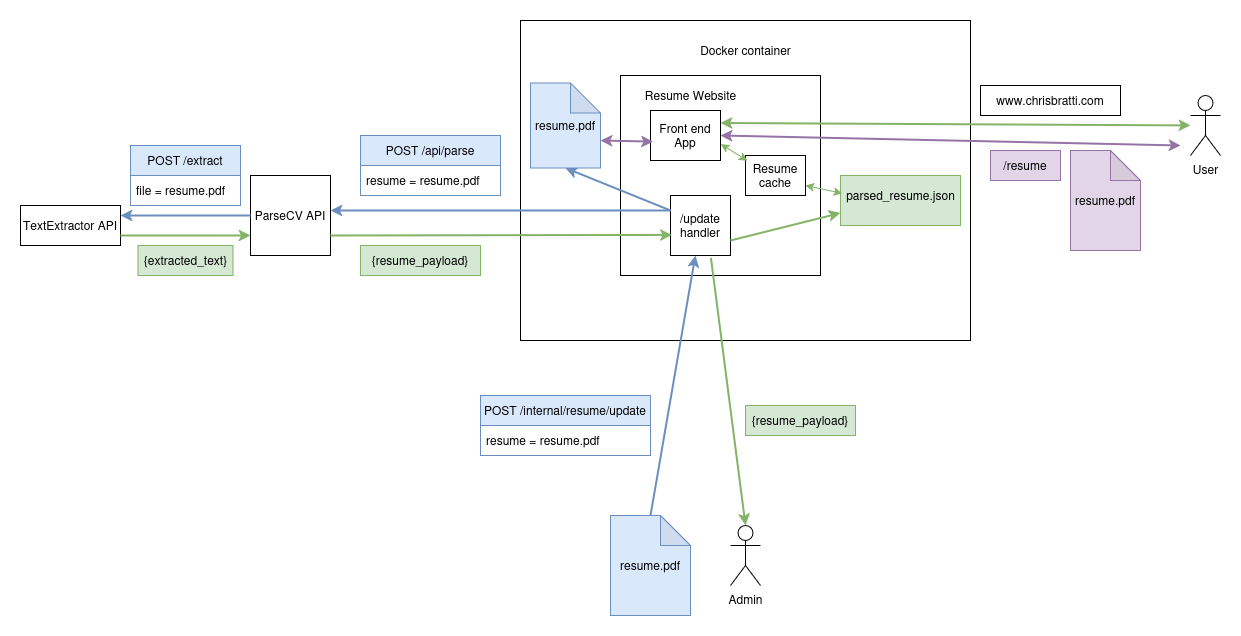

The diagram above was exported from draw.io. Its source (the exported page's mxGraphModel, read from the mxfile embedded in the PNG):
<mxGraphModel dx="2219" dy="782" grid="1" gridSize="10" guides="1" tooltips="1" connect="1" arrows="1" fold="1" page="1" pageScale="1" pageWidth="850" pageHeight="1100" math="0" shadow="0">
  <root>
    <mxCell id="0" />
    <mxCell id="1" parent="0" />
    <mxCell id="UF8UqChNUso6xYHNnt-t-113" value="" style="rounded=0;whiteSpace=wrap;html=1;" vertex="1" parent="1">
      <mxGeometry x="290" y="5" width="450" height="320" as="geometry" />
    </mxCell>
    <mxCell id="UF8UqChNUso6xYHNnt-t-114" value="" style="whiteSpace=wrap;html=1;aspect=fixed;" vertex="1" parent="1">
      <mxGeometry x="390" y="60" width="200" height="200" as="geometry" />
    </mxCell>
    <mxCell id="UF8UqChNUso6xYHNnt-t-115" value="Admin" style="shape=umlActor;verticalLabelPosition=bottom;verticalAlign=top;html=1;outlineConnect=0;" vertex="1" parent="1">
      <mxGeometry x="500" y="510" width="30" height="60" as="geometry" />
    </mxCell>
    <mxCell id="UF8UqChNUso6xYHNnt-t-116" value="POST /internal/resume/update" style="swimlane;fontStyle=0;childLayout=stackLayout;horizontal=1;startSize=30;horizontalStack=0;resizeParent=1;resizeParentMax=0;resizeLast=0;collapsible=1;marginBottom=0;whiteSpace=wrap;html=1;fillColor=#dae8fc;strokeColor=#6c8ebf;" vertex="1" parent="1">
      <mxGeometry x="250" y="380" width="170" height="60" as="geometry" />
    </mxCell>
    <mxCell id="UF8UqChNUso6xYHNnt-t-117" value="resume = resume.pdf" style="text;strokeColor=none;fillColor=none;align=left;verticalAlign=middle;spacingLeft=4;spacingRight=4;overflow=hidden;points=[[0,0.5],[1,0.5]];portConstraint=eastwest;rotatable=0;whiteSpace=wrap;html=1;" vertex="1" parent="UF8UqChNUso6xYHNnt-t-116">
      <mxGeometry y="30" width="170" height="30" as="geometry" />
    </mxCell>
    <mxCell id="UF8UqChNUso6xYHNnt-t-118" value="" style="endArrow=classic;html=1;rounded=0;exitX=0.5;exitY=0;exitDx=0;exitDy=0;fillColor=#dae8fc;strokeColor=#6c8ebf;exitPerimeter=0;strokeWidth=2;" edge="1" parent="1" source="UF8UqChNUso6xYHNnt-t-145" target="UF8UqChNUso6xYHNnt-t-119">
      <mxGeometry width="50" height="50" relative="1" as="geometry">
        <mxPoint x="410" y="510" as="sourcePoint" />
        <mxPoint x="400" y="250" as="targetPoint" />
      </mxGeometry>
    </mxCell>
    <mxCell id="UF8UqChNUso6xYHNnt-t-119" value="/update handler" style="whiteSpace=wrap;html=1;aspect=fixed;" vertex="1" parent="1">
      <mxGeometry x="440" y="180" width="60" height="60" as="geometry" />
    </mxCell>
    <mxCell id="UF8UqChNUso6xYHNnt-t-120" value="ParseCV API" style="whiteSpace=wrap;html=1;aspect=fixed;" vertex="1" parent="1">
      <mxGeometry x="20" y="160" width="80" height="80" as="geometry" />
    </mxCell>
    <mxCell id="UF8UqChNUso6xYHNnt-t-121" value="" style="endArrow=classic;html=1;rounded=0;exitX=0;exitY=0.25;exitDx=0;exitDy=0;fillColor=#dae8fc;strokeColor=#6c8ebf;strokeWidth=2;" edge="1" parent="1" source="UF8UqChNUso6xYHNnt-t-119">
      <mxGeometry width="50" height="50" relative="1" as="geometry">
        <mxPoint x="400" y="330" as="sourcePoint" />
        <mxPoint x="100" y="195" as="targetPoint" />
      </mxGeometry>
    </mxCell>
    <mxCell id="UF8UqChNUso6xYHNnt-t-122" value="POST /api/parse" style="swimlane;fontStyle=0;childLayout=stackLayout;horizontal=1;startSize=30;horizontalStack=0;resizeParent=1;resizeParentMax=0;resizeLast=0;collapsible=1;marginBottom=0;whiteSpace=wrap;html=1;fillColor=#dae8fc;strokeColor=#6c8ebf;" vertex="1" parent="1">
      <mxGeometry x="130" y="120" width="140" height="60" as="geometry" />
    </mxCell>
    <mxCell id="UF8UqChNUso6xYHNnt-t-123" value="resume = resume.pdf" style="text;strokeColor=none;fillColor=none;align=left;verticalAlign=middle;spacingLeft=4;spacingRight=4;overflow=hidden;points=[[0,0.5],[1,0.5]];portConstraint=eastwest;rotatable=0;whiteSpace=wrap;html=1;" vertex="1" parent="UF8UqChNUso6xYHNnt-t-122">
      <mxGeometry y="30" width="140" height="30" as="geometry" />
    </mxCell>
    <mxCell id="UF8UqChNUso6xYHNnt-t-124" value="TextExtractor API" style="rounded=0;whiteSpace=wrap;html=1;" vertex="1" parent="1">
      <mxGeometry x="-210" y="190" width="100" height="40" as="geometry" />
    </mxCell>
    <mxCell id="UF8UqChNUso6xYHNnt-t-125" value="" style="endArrow=classic;html=1;rounded=0;exitX=0;exitY=0.5;exitDx=0;exitDy=0;entryX=1;entryY=0.25;entryDx=0;entryDy=0;fillColor=#dae8fc;strokeColor=#6c8ebf;strokeWidth=2;" edge="1" parent="1" source="UF8UqChNUso6xYHNnt-t-120" target="UF8UqChNUso6xYHNnt-t-124">
      <mxGeometry width="50" height="50" relative="1" as="geometry">
        <mxPoint x="90" y="330" as="sourcePoint" />
        <mxPoint x="140" y="280" as="targetPoint" />
      </mxGeometry>
    </mxCell>
    <mxCell id="UF8UqChNUso6xYHNnt-t-126" value="POST /extract" style="swimlane;fontStyle=0;childLayout=stackLayout;horizontal=1;startSize=30;horizontalStack=0;resizeParent=1;resizeParentMax=0;resizeLast=0;collapsible=1;marginBottom=0;whiteSpace=wrap;html=1;fillColor=#dae8fc;strokeColor=#6c8ebf;" vertex="1" parent="1">
      <mxGeometry x="-100" y="130" width="110" height="60" as="geometry" />
    </mxCell>
    <mxCell id="UF8UqChNUso6xYHNnt-t-127" value="file = resume.pdf" style="text;strokeColor=none;fillColor=none;align=left;verticalAlign=middle;spacingLeft=4;spacingRight=4;overflow=hidden;points=[[0,0.5],[1,0.5]];portConstraint=eastwest;rotatable=0;whiteSpace=wrap;html=1;" vertex="1" parent="UF8UqChNUso6xYHNnt-t-126">
      <mxGeometry y="30" width="110" height="30" as="geometry" />
    </mxCell>
    <mxCell id="UF8UqChNUso6xYHNnt-t-128" value="" style="endArrow=classic;html=1;rounded=0;exitX=1;exitY=0.75;exitDx=0;exitDy=0;entryX=0;entryY=0.75;entryDx=0;entryDy=0;fillColor=#d5e8d4;strokeColor=#82b366;strokeWidth=2;" edge="1" parent="1" source="UF8UqChNUso6xYHNnt-t-124" target="UF8UqChNUso6xYHNnt-t-120">
      <mxGeometry width="50" height="50" relative="1" as="geometry">
        <mxPoint x="90" y="330" as="sourcePoint" />
        <mxPoint x="140" y="280" as="targetPoint" />
      </mxGeometry>
    </mxCell>
    <mxCell id="UF8UqChNUso6xYHNnt-t-129" value="{extracted_text}" style="rounded=0;whiteSpace=wrap;html=1;fillColor=#d5e8d4;strokeColor=#82b366;" vertex="1" parent="1">
      <mxGeometry x="-92.5" y="230" width="95" height="30" as="geometry" />
    </mxCell>
    <mxCell id="UF8UqChNUso6xYHNnt-t-130" value="" style="endArrow=classic;html=1;rounded=0;exitX=1;exitY=0.75;exitDx=0;exitDy=0;entryX=0.023;entryY=0.657;entryDx=0;entryDy=0;fillColor=#d5e8d4;strokeColor=#82b366;entryPerimeter=0;strokeWidth=2;" edge="1" parent="1" source="UF8UqChNUso6xYHNnt-t-120" target="UF8UqChNUso6xYHNnt-t-119">
      <mxGeometry width="50" height="50" relative="1" as="geometry">
        <mxPoint x="180" y="330" as="sourcePoint" />
        <mxPoint x="230" y="280" as="targetPoint" />
      </mxGeometry>
    </mxCell>
    <mxCell id="UF8UqChNUso6xYHNnt-t-131" value="{resume_payload}" style="rounded=0;whiteSpace=wrap;html=1;fillColor=#d5e8d4;strokeColor=#82b366;" vertex="1" parent="1">
      <mxGeometry x="130" y="230" width="120" height="30" as="geometry" />
    </mxCell>
    <mxCell id="UF8UqChNUso6xYHNnt-t-132" value="Docker container" style="text;html=1;align=center;verticalAlign=middle;resizable=0;points=[];autosize=1;strokeColor=none;fillColor=none;" vertex="1" parent="1">
      <mxGeometry x="460" y="20" width="110" height="30" as="geometry" />
    </mxCell>
    <mxCell id="UF8UqChNUso6xYHNnt-t-133" value="" style="endArrow=classic;html=1;rounded=0;exitX=0;exitY=0.25;exitDx=0;exitDy=0;fillColor=#dae8fc;strokeColor=#6c8ebf;entryX=0.5;entryY=1;entryDx=0;entryDy=0;entryPerimeter=0;strokeWidth=2;" edge="1" parent="1" source="UF8UqChNUso6xYHNnt-t-119" target="UF8UqChNUso6xYHNnt-t-146">
      <mxGeometry width="50" height="50" relative="1" as="geometry">
        <mxPoint x="440" y="225" as="sourcePoint" />
        <mxPoint x="360" y="133.18181818181813" as="targetPoint" />
      </mxGeometry>
    </mxCell>
    <mxCell id="UF8UqChNUso6xYHNnt-t-134" value="" style="endArrow=classic;html=1;rounded=0;exitX=1;exitY=0.75;exitDx=0;exitDy=0;entryX=0;entryY=0.75;entryDx=0;entryDy=0;fillColor=#d5e8d4;strokeColor=#82b366;strokeWidth=2;" edge="1" parent="1" source="UF8UqChNUso6xYHNnt-t-119" target="UF8UqChNUso6xYHNnt-t-135">
      <mxGeometry width="50" height="50" relative="1" as="geometry">
        <mxPoint x="300" y="320" as="sourcePoint" />
        <mxPoint x="350" y="270" as="targetPoint" />
      </mxGeometry>
    </mxCell>
    <mxCell id="UF8UqChNUso6xYHNnt-t-135" value="" style="rounded=0;whiteSpace=wrap;html=1;fillColor=#d5e8d4;strokeColor=#82b366;" vertex="1" parent="1">
      <mxGeometry x="610" y="160" width="120" height="50" as="geometry" />
    </mxCell>
    <mxCell id="UF8UqChNUso6xYHNnt-t-136" value="parsed_resume.json" style="text;html=1;align=center;verticalAlign=middle;resizable=0;points=[];autosize=1;strokeColor=none;fillColor=none;" vertex="1" parent="1">
      <mxGeometry x="605" y="165" width="130" height="30" as="geometry" />
    </mxCell>
    <mxCell id="UF8UqChNUso6xYHNnt-t-137" value="Front end App" style="rounded=0;whiteSpace=wrap;html=1;" vertex="1" parent="1">
      <mxGeometry x="420" y="95" width="70" height="50" as="geometry" />
    </mxCell>
    <mxCell id="UF8UqChNUso6xYHNnt-t-138" value="Resume Website" style="text;html=1;align=center;verticalAlign=middle;resizable=0;points=[];autosize=1;strokeColor=none;fillColor=none;" vertex="1" parent="1">
      <mxGeometry x="405" y="65" width="110" height="30" as="geometry" />
    </mxCell>
    <mxCell id="UF8UqChNUso6xYHNnt-t-139" value="&lt;div&gt;User&lt;/div&gt;" style="shape=umlActor;verticalLabelPosition=bottom;verticalAlign=top;html=1;outlineConnect=0;" vertex="1" parent="1">
      <mxGeometry x="960" y="80" width="30" height="60" as="geometry" />
    </mxCell>
    <mxCell id="UF8UqChNUso6xYHNnt-t-140" value="Resume cache" style="rounded=0;whiteSpace=wrap;html=1;" vertex="1" parent="1">
      <mxGeometry x="515" y="140" width="60" height="40" as="geometry" />
    </mxCell>
    <mxCell id="UF8UqChNUso6xYHNnt-t-141" value="" style="endArrow=classic;startArrow=classic;html=1;rounded=0;exitX=0.013;exitY=0.357;exitDx=0;exitDy=0;exitPerimeter=0;entryX=1;entryY=0.75;entryDx=0;entryDy=0;fillColor=#d5e8d4;strokeColor=#82b366;strokeWidth=1;" edge="1" parent="1" source="UF8UqChNUso6xYHNnt-t-135" target="UF8UqChNUso6xYHNnt-t-140">
      <mxGeometry width="50" height="50" relative="1" as="geometry">
        <mxPoint x="450" y="320" as="sourcePoint" />
        <mxPoint x="500" y="270" as="targetPoint" />
      </mxGeometry>
    </mxCell>
    <mxCell id="UF8UqChNUso6xYHNnt-t-142" value="" style="endArrow=classic;startArrow=classic;html=1;rounded=0;exitX=1.006;exitY=0.671;exitDx=0;exitDy=0;exitPerimeter=0;entryX=0.033;entryY=0.133;entryDx=0;entryDy=0;entryPerimeter=0;fillColor=#d5e8d4;strokeColor=#82b366;strokeWidth=1;" edge="1" parent="1" source="UF8UqChNUso6xYHNnt-t-137" target="UF8UqChNUso6xYHNnt-t-140">
      <mxGeometry width="50" height="50" relative="1" as="geometry">
        <mxPoint x="450" y="320" as="sourcePoint" />
        <mxPoint x="500" y="270" as="targetPoint" />
      </mxGeometry>
    </mxCell>
    <mxCell id="UF8UqChNUso6xYHNnt-t-143" value="" style="endArrow=classic;startArrow=classic;html=1;rounded=0;fillColor=#d5e8d4;strokeColor=#82b366;exitX=1;exitY=0.25;exitDx=0;exitDy=0;strokeWidth=2;" edge="1" parent="1" source="UF8UqChNUso6xYHNnt-t-137" target="UF8UqChNUso6xYHNnt-t-139">
      <mxGeometry width="50" height="50" relative="1" as="geometry">
        <mxPoint x="460" y="110" as="sourcePoint" />
        <mxPoint x="510" y="280" as="targetPoint" />
      </mxGeometry>
    </mxCell>
    <mxCell id="UF8UqChNUso6xYHNnt-t-144" value="" style="endArrow=classic;startArrow=classic;html=1;rounded=0;fillColor=#e1d5e7;strokeColor=#9673a6;strokeWidth=2;" edge="1" parent="1">
      <mxGeometry width="50" height="50" relative="1" as="geometry">
        <mxPoint x="490" y="120" as="sourcePoint" />
        <mxPoint x="950" y="130" as="targetPoint" />
      </mxGeometry>
    </mxCell>
    <mxCell id="UF8UqChNUso6xYHNnt-t-145" value="resume.pdf" style="shape=note;whiteSpace=wrap;html=1;backgroundOutline=1;darkOpacity=0.05;fillColor=#dae8fc;strokeColor=#6c8ebf;" vertex="1" parent="1">
      <mxGeometry x="380" y="500" width="80" height="100" as="geometry" />
    </mxCell>
    <mxCell id="UF8UqChNUso6xYHNnt-t-146" value="resume.pdf" style="shape=note;whiteSpace=wrap;html=1;backgroundOutline=1;darkOpacity=0.05;fillColor=#dae8fc;strokeColor=#6c8ebf;" vertex="1" parent="1">
      <mxGeometry x="300" y="67.5" width="70" height="85" as="geometry" />
    </mxCell>
    <mxCell id="UF8UqChNUso6xYHNnt-t-147" value="www.chrisbratti.com" style="whiteSpace=wrap;html=1;" vertex="1" parent="1">
      <mxGeometry x="750" y="70" width="140" height="30" as="geometry" />
    </mxCell>
    <mxCell id="UF8UqChNUso6xYHNnt-t-148" value="/resume" style="rounded=0;whiteSpace=wrap;html=1;fillColor=#e1d5e7;strokeColor=#9673a6;" vertex="1" parent="1">
      <mxGeometry x="760" y="135" width="70" height="30" as="geometry" />
    </mxCell>
    <mxCell id="UF8UqChNUso6xYHNnt-t-149" value="" style="endArrow=classic;startArrow=classic;html=1;rounded=0;exitX=0;exitY=0;exitDx=70;exitDy=57.5;exitPerimeter=0;entryX=0.036;entryY=0.622;entryDx=0;entryDy=0;entryPerimeter=0;fillColor=#e1d5e7;strokeColor=#9673a6;strokeWidth=2;" edge="1" parent="1" source="UF8UqChNUso6xYHNnt-t-146" target="UF8UqChNUso6xYHNnt-t-137">
      <mxGeometry width="50" height="50" relative="1" as="geometry">
        <mxPoint x="360" y="300" as="sourcePoint" />
        <mxPoint x="410" y="250" as="targetPoint" />
      </mxGeometry>
    </mxCell>
    <mxCell id="UF8UqChNUso6xYHNnt-t-150" value="resume.pdf" style="shape=note;whiteSpace=wrap;html=1;backgroundOutline=1;darkOpacity=0.05;fillColor=#e1d5e7;strokeColor=#9673a6;" vertex="1" parent="1">
      <mxGeometry x="840" y="135" width="70" height="100" as="geometry" />
    </mxCell>
    <mxCell id="UF8UqChNUso6xYHNnt-t-151" value="" style="endArrow=classic;html=1;rounded=0;exitX=0.674;exitY=1.04;exitDx=0;exitDy=0;exitPerimeter=0;entryX=0.5;entryY=0;entryDx=0;entryDy=0;entryPerimeter=0;fillColor=#d5e8d4;strokeColor=#82b366;strokeWidth=2;" edge="1" parent="1" source="UF8UqChNUso6xYHNnt-t-119" target="UF8UqChNUso6xYHNnt-t-115">
      <mxGeometry width="50" height="50" relative="1" as="geometry">
        <mxPoint x="360" y="310" as="sourcePoint" />
        <mxPoint x="480" y="470" as="targetPoint" />
      </mxGeometry>
    </mxCell>
    <mxCell id="UF8UqChNUso6xYHNnt-t-152" value="{resume_payload}" style="rounded=0;whiteSpace=wrap;html=1;fillColor=#d5e8d4;strokeColor=#82b366;" vertex="1" parent="1">
      <mxGeometry x="515" y="390" width="110" height="30" as="geometry" />
    </mxCell>
  </root>
</mxGraphModel>